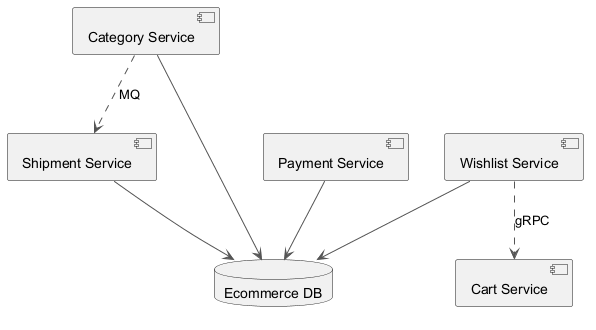

The diagram above was rendered by PlantUML. Its source (embedded in the PNG):
@startuml
skinparam ArrowColor #555555
component "Category Service" as C_CategoryService
component "Payment Service" as C_PaymentService
component "Wishlist Service" as C_WishlistService
component "Shipment Service" as C_ShipmentService
component "Cart Service" as C_CartService
database "Ecommerce DB" as DB_ecommerce
C_CategoryService --> DB_ecommerce
C_PaymentService --> DB_ecommerce
C_WishlistService --> DB_ecommerce
C_ShipmentService --> DB_ecommerce
C_CategoryService ..> C_ShipmentService : MQ
C_WishlistService ..> C_CartService : gRPC
@enduml